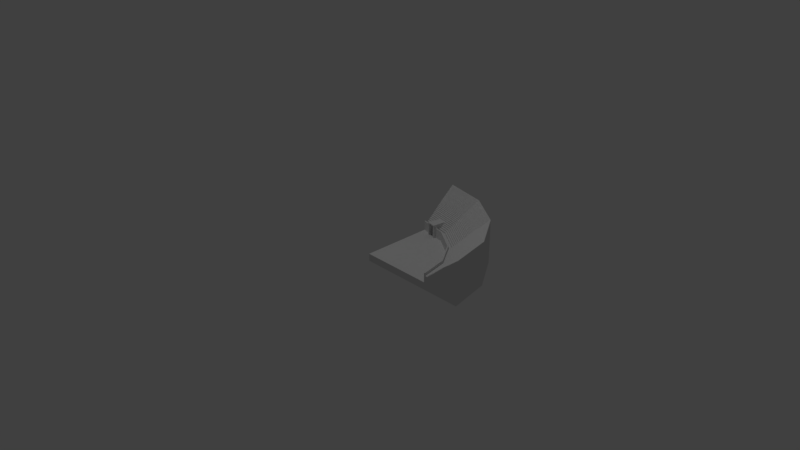 # Source: arena.blend  (saved by Blender 2.79.0; exported with 4.5.12 LTS)
import bpy
from mathutils import Matrix  # noqa: F401  (used for matrix-valued properties, if any)

bpy.ops.wm.read_factory_settings(use_empty=True)
scene = bpy.context.scene
scene.name = 'Scene'

# ---- collections
col_collection_1 = bpy.data.collections.new('Collection 1'); scene.collection.children.link(col_collection_1)

# ---- world
world_world = bpy.data.worlds.new('World'); scene.world = world_world
world_world.color = (0.05088, 0.05088, 0.05088)
world_world.use_sun_shadow = False
world_world.sun_shadow_jitter_overblur = 0.0
world_world.cycles.sampling_method = 'MANUAL'

# ---- cameras
cam_camera = bpy.data.cameras.new('Camera')
cam_camera.clip_end = 100.0
cam_camera.lens = 35.0
cam_camera.sensor_width = 32.0
cam_camera.sensor_height = 18.0
cam_camera.ortho_scale = 7.314
cam_camera.dof.focus_distance = 0.0
cam_camera.dof.aperture_fstop = 128.0

# ---- lights
light_lamp = bpy.data.lights.new('Lamp', 'POINT')
light_lamp.transmission_factor = 0.0
light_lamp.cutoff_distance = 30.0
light_lamp.energy = 100.0
light_lamp.shadow_buffer_clip_start = 1.001
light_lamp.shadow_soft_size = 0.1
light_lamp.shadow_maximum_resolution = 0.006
light_lamp.use_absolute_resolution = True

# ---- meshes
me_cylinder_001 = bpy.data.meshes.new('Cylinder.001')
me_cylinder_001.from_pydata([(0.0, 1.0, 0.000153), (0.3827, 0.9239, 0.000153), (0.7071, 0.7071, 0.000153), (0.9239, 0.3827, 0.000153), (1.0, -4.371e-08, 0.000153), (0.0, 1.0, 0.1328), (0.3827, 0.9239, 0.1328), (0.7071, 0.7071, 0.1328), (0.9239, 0.3827, 0.1328), (1.0, -4.371e-08, 0.1328), (-5.731e-10, 1.015, 0.1328), (0.3886, 0.9381, 0.1328), (0.718, 0.718, 0.1328), (0.9381, 0.3886, 0.1328), (1.015, -4.456e-08, 0.1328), (-6.166e-10, 1.015, 0.09597), (0.3886, 0.9381, 0.09597), (0.718, 0.718, 0.09597), (0.9381, 0.3886, 0.09597), (1.015, -4.456e-08, 0.09597), (-4.13e-09, 1.06, 0.09597), (0.4055, 0.9789, 0.09597), (0.7492, 0.7492, 0.09597), (0.9789, 0.4055, 0.09597), (1.06, -4.714e-08, 0.09597), (-4.108e-09, 1.06, 0.1162), (0.4055, 0.9789, 0.1162), (0.7492, 0.7492, 0.1162), (0.9789, 0.4055, 0.1162), (1.06, -4.714e-08, 0.1162), (-5.812e-09, 1.083, 0.1162), (0.4143, 1.0, 0.1162), (0.7655, 0.7655, 0.1162), (1.0, 0.4143, 0.1162), (1.083, -4.825e-08, 0.1162), (-5.849e-09, 1.083, 0.1341), (0.4143, 1.0, 0.1341), (0.7655, 0.7655, 0.1341), (1.0, 0.4143, 0.1341), (1.083, -4.825e-08, 0.1341), (-7.469e-09, 1.104, 0.1341), (0.4226, 1.02, 0.1341), (0.7809, 0.7809, 0.1341), (1.02, 0.4226, 0.1341), (1.104, -4.937e-08, 0.1341), (-7.469e-09, 1.104, 0.152), (0.4226, 1.02, 0.152), (0.7809, 0.7809, 0.152), (1.02, 0.4226, 0.152), (1.104, -4.937e-08, 0.152), (-9.739e-09, 1.124, 0.152), (0.43, 1.038, 0.152), (0.7945, 0.7945, 0.152), (1.038, 0.43, 0.152), (1.124, -5.023e-08, 0.152), (-9.568e-09, 1.124, 0.168), (0.43, 1.038, 0.168), (0.7945, 0.7945, 0.168), (1.038, 0.43, 0.168), (1.124, -5.023e-08, 0.168), (-1.176e-08, 1.143, 0.168), (0.4373, 1.056, 0.168), (0.808, 0.808, 0.168), (1.056, 0.4373, 0.168), (1.143, -5.121e-08, 0.168), (-1.177e-08, 1.143, 0.1848), (0.4373, 1.056, 0.1848), (0.808, 0.808, 0.1848), (1.056, 0.4373, 0.1848), (1.143, -5.121e-08, 0.1848), (-1.326e-08, 1.162, 0.1848), (0.4448, 1.074, 0.1848), (0.8219, 0.8219, 0.1848), (1.074, 0.4448, 0.1848), (1.162, -5.235e-08, 0.1848), (-1.338e-08, 1.162, 0.2012), (0.4448, 1.074, 0.2012), (0.8219, 0.8219, 0.2012), (1.074, 0.4448, 0.2012), (1.162, -5.235e-08, 0.2012), (-1.529e-08, 1.18, 0.2012), (0.4514, 1.09, 0.2012), (0.8341, 0.8341, 0.2012), (1.09, 0.4514, 0.2012), (1.18, -5.301e-08, 0.2012), (-1.537e-08, 1.18, 0.2173), (0.4514, 1.09, 0.2173), (0.8341, 0.8341, 0.2173), (1.09, 0.4514, 0.2173), (1.18, -5.301e-08, 0.2173), (-1.687e-08, 1.197, 0.2173), (0.4581, 1.106, 0.2173), (0.8465, 0.8465, 0.2173), (1.106, 0.4581, 0.2173), (1.197, -5.391e-08, 0.2173), (-1.687e-08, 1.197, 0.2341), (0.4581, 1.106, 0.2341), (0.8465, 0.8465, 0.2341), (1.106, 0.4581, 0.2341), (1.197, -5.391e-08, 0.2341), (-1.824e-08, 1.217, 0.2341), (0.4658, 1.124, 0.2341), (0.8606, 0.8606, 0.2341), (1.124, 0.4658, 0.2341), (1.217, -5.456e-08, 0.2341), (-1.819e-08, 1.217, 0.2497), (0.4658, 1.124, 0.2497), (0.8606, 0.8606, 0.2497), (1.124, 0.4658, 0.2497), (1.217, -5.456e-08, 0.2497), (-1.96e-08, 1.233, 0.2497), (0.4717, 1.139, 0.2497), (0.8715, 0.8715, 0.2497), (1.139, 0.4717, 0.2497), (1.233, -5.488e-08, 0.2497), (-1.939e-08, 1.233, 0.2646), (0.4717, 1.139, 0.2646), (0.8715, 0.8715, 0.2646), (1.139, 0.4717, 0.2646), (1.233, -5.488e-08, 0.2646), (-2.1e-08, 1.249, 0.2646), (0.4779, 1.154, 0.2646), (0.8831, 0.8831, 0.2646), (1.154, 0.4779, 0.2646), (1.249, -5.501e-08, 0.2646), (-2.089e-08, 1.249, 0.2795), (0.4779, 1.154, 0.2795), (0.8831, 0.8831, 0.2795), (1.154, 0.4779, 0.2795), (1.249, -5.501e-08, 0.2795), (-2.269e-08, 1.266, 0.2795), (0.4845, 1.17, 0.2795), (0.8952, 0.8952, 0.2795), (1.17, 0.4845, 0.2795), (1.266, -5.536e-08, 0.2795), (-2.286e-08, 1.266, 0.2938), (0.4845, 1.17, 0.2938), (0.8952, 0.8952, 0.2938), (1.17, 0.4845, 0.2938), (1.266, -5.536e-08, 0.2938), (-2.488e-08, 1.282, 0.2938), (0.4907, 1.185, 0.2938), (0.9068, 0.9068, 0.2938), (1.185, 0.4907, 0.2938), (1.282, -5.569e-08, 0.2938), (-2.502e-08, 1.282, 0.307), (0.4907, 1.185, 0.307), (0.9068, 0.9068, 0.307), (1.185, 0.4907, 0.307), (1.282, -5.569e-08, 0.307), (-2.65e-08, 1.296, 0.307), (0.4959, 1.197, 0.307), (0.9163, 0.9163, 0.307), (1.197, 0.4959, 0.307), (1.296, -5.604e-08, 0.307), (-2.65e-08, 1.296, 0.3192), (0.4959, 1.197, 0.3192), (0.9163, 0.9163, 0.3192), (1.197, 0.4959, 0.3192), (1.296, -5.604e-08, 0.3192), (-2.79e-08, 1.309, 0.3192), (0.501, 1.21, 0.3192), (0.9258, 0.9258, 0.3192), (1.21, 0.501, 0.3192), (1.309, -5.654e-08, 0.3192), (-2.787e-08, 1.309, 0.3315), (0.501, 1.21, 0.3315), (0.9258, 0.9258, 0.3315), (1.21, 0.501, 0.3315), (1.309, -5.654e-08, 0.3315), (-2.908e-08, 1.323, 0.3315), (0.5062, 1.222, 0.3315), (0.9354, 0.9354, 0.3315), (1.222, 0.5062, 0.3315), (1.323, -5.682e-08, 0.3315), (-2.903e-08, 1.323, 0.342), (0.5062, 1.222, 0.342), (0.9354, 0.9354, 0.342), (1.222, 0.5062, 0.342), (1.323, -5.682e-08, 0.342), (-2.973e-08, 1.335, 0.342), (0.511, 1.234, 0.342), (0.9443, 0.9443, 0.342), (1.234, 0.511, 0.342), (1.335, -5.672e-08, 0.342), (-2.987e-08, 1.335, 0.3522), (0.511, 1.234, 0.3522), (0.9443, 0.9443, 0.3522), (1.234, 0.511, 0.3522), (1.335, -5.672e-08, 0.3522), (-3.085e-08, 1.348, 0.3522), (0.5158, 1.245, 0.3522), (0.9531, 0.9531, 0.3522), (1.245, 0.5158, 0.3522), (1.348, -5.697e-08, 0.3522), (-3.087e-08, 1.348, 0.3615), (0.5158, 1.245, 0.3615), (0.9531, 0.9531, 0.3615), (1.245, 0.5158, 0.3615), (1.348, -5.697e-08, 0.3615), (-3.201e-08, 1.36, 0.3615), (0.5204, 1.256, 0.3615), (0.9616, 0.9616, 0.3615), (1.256, 0.5204, 0.3615), (1.36, -5.735e-08, 0.3615), (-3.205e-08, 1.36, 0.37), (0.5204, 1.256, 0.37), (0.9616, 0.9616, 0.37), (1.256, 0.5204, 0.37), (1.36, -5.735e-08, 0.37), (-3.307e-08, 1.371, 0.37), (0.5245, 1.266, 0.37), (0.9692, 0.9692, 0.37), (1.266, 0.5245, 0.37), (1.371, -5.78e-08, 0.37), (-3.307e-08, 1.371, 0.3779), (0.5245, 1.266, 0.3779), (0.9692, 0.9692, 0.3779), (1.266, 0.5245, 0.3779), (1.371, -5.78e-08, 0.3779), (-3.397e-08, 1.381, 0.3779), (0.5284, 1.276, 0.3779), (0.9763, 0.9763, 0.3779), (1.276, 0.5284, 0.3779), (1.381, -5.828e-08, 0.3779), (-3.391e-08, 1.381, 0.3857), (0.5284, 1.276, 0.3857), (0.9763, 0.9763, 0.3857), (1.276, 0.5284, 0.3857), (1.381, -5.828e-08, 0.3857), (-3.433e-08, 1.391, 0.3857), (0.5324, 1.285, 0.3857), (0.9837, 0.9837, 0.3857), (1.285, 0.5324, 0.3857), (1.391, -5.855e-08, 0.3857), (-3.442e-08, 1.391, 0.3937), (0.5324, 1.285, 0.3937), (0.9837, 0.9837, 0.3937), (1.285, 0.5324, 0.3937), (1.391, -5.855e-08, 0.3937), (-3.508e-08, 1.401, 0.3937), (0.536, 1.294, 0.3937), (0.9904, 0.9904, 0.3937), (1.294, 0.536, 0.3937), (1.401, -5.895e-08, 0.3937), (-3.508e-08, 1.401, 0.4017), (0.536, 1.294, 0.4017), (0.9904, 0.9904, 0.4017), (1.294, 0.536, 0.4017), (1.401, -5.895e-08, 0.4017), (-3.606e-08, 1.41, 0.4017), (0.5397, 1.303, 0.4017), (0.9973, 0.9973, 0.4017), (1.303, 0.5397, 0.4017), (1.41, -5.92e-08, 0.4017), (-3.608e-08, 1.41, 0.409), (0.5397, 1.303, 0.409), (0.9973, 0.9973, 0.409), (1.303, 0.5397, 0.409), (1.41, -5.92e-08, 0.409), (-3.679e-08, 1.42, 0.409), (0.5432, 1.311, 0.409), (1.004, 1.004, 0.409), (1.311, 0.5432, 0.409), (1.42, -5.963e-08, 0.409), (-3.677e-08, 1.42, 0.4158), (0.5432, 1.311, 0.4158), (1.004, 1.004, 0.4158), (1.311, 0.5432, 0.4158), (1.42, -5.963e-08, 0.4158), (-3.787e-08, 1.429, 0.4159), (0.5469, 1.32, 0.4159), (1.01, 1.01, 0.4159), (1.32, 0.5469, 0.4159), (1.429, -5.993e-08, 0.4159), (-3.794e-08, 1.429, 0.4236), (0.5469, 1.32, 0.4236), (1.01, 1.01, 0.4236), (1.32, 0.5469, 0.4236), (1.429, -5.993e-08, 0.4236), (-3.863e-08, 1.437, 0.4236), (0.55, 1.328, 0.4236), (1.016, 1.016, 0.4236), (1.328, 0.55, 0.4236), (1.437, -6.011e-08, 0.4236), (-3.867e-08, 1.437, 0.4307), (0.55, 1.328, 0.4307), (1.016, 1.016, 0.4307), (1.328, 0.55, 0.4307), (1.437, -6.022e-08, 0.4307), (-3.931e-08, 1.445, 0.4307), (0.553, 1.335, 0.4307), (1.022, 1.022, 0.4307), (1.335, 0.553, 0.4307), (1.445, -6.038e-08, 0.4307), (-3.937e-08, 1.445, 0.437), (0.553, 1.335, 0.437), (1.022, 1.022, 0.437), (1.335, 0.553, 0.437), (1.445, -6.038e-08, 0.437), (-4.015e-08, 1.453, 0.437), (0.5561, 1.343, 0.437), (1.028, 1.028, 0.437), (1.343, 0.5561, 0.437), (1.453, -6.06e-08, 0.437), (-4.031e-08, 1.453, 0.4433), (0.5561, 1.343, 0.4433), (1.028, 1.028, 0.4433), (1.343, 0.5561, 0.4433), (1.453, -6.06e-08, 0.4433), (-4.123e-08, 1.462, 0.4433), (0.5594, 1.35, 0.4433), (1.034, 1.034, 0.4433), (1.35, 0.5594, 0.4433), (1.462, -6.081e-08, 0.4433), (-4.112e-08, 1.462, 0.4498), (0.5594, 1.35, 0.4498), (1.034, 1.034, 0.4498), (1.35, 0.5594, 0.4498), (1.462, -6.081e-08, 0.4498), (-4.179e-08, 1.469, 0.4498), (0.5623, 1.358, 0.4498), (1.039, 1.039, 0.4498), (1.358, 0.5623, 0.4498), (1.469, -6.113e-08, 0.4498), (-4.175e-08, 1.469, 0.4557), (0.5623, 1.358, 0.4557), (1.039, 1.039, 0.4557), (1.358, 0.5623, 0.4557), (1.469, -6.113e-08, 0.4557), (-4.255e-08, 1.477, 0.4557), (0.5652, 1.364, 0.4557), (1.044, 1.044, 0.4557), (1.364, 0.5652, 0.4557), (1.477, -6.136e-08, 0.4557), (-4.237e-08, 1.477, 0.4613), (0.5652, 1.364, 0.4613), (1.044, 1.044, 0.4613), (1.364, 0.5652, 0.4613), (1.477, -6.136e-08, 0.4613), (-4.309e-08, 1.484, 0.4614), (0.5679, 1.371, 0.4614), (1.049, 1.049, 0.4614), (1.371, 0.5679, 0.4614), (1.484, -6.166e-08, 0.4614), (-4.302e-08, 1.484, 0.4673), (0.5679, 1.371, 0.4673), (1.049, 1.049, 0.4673), (1.371, 0.5679, 0.4673), (1.484, -6.166e-08, 0.4673), (-4.4e-08, 1.491, 0.4673), (0.5706, 1.377, 0.4673), (1.054, 1.054, 0.4673), (1.377, 0.5706, 0.4673), (1.491, -6.184e-08, 0.4673), (-4.395e-08, 1.491, 0.473), (0.5706, 1.377, 0.473), (1.054, 1.054, 0.473), (1.377, 0.5706, 0.473), (1.491, -6.184e-08, 0.473), (-4.453e-08, 1.497, 0.473), (0.573, 1.383, 0.473), (1.059, 1.059, 0.473), (1.383, 0.573, 0.473), (1.497, -6.204e-08, 0.473), (-4.458e-08, 1.497, 0.4778), (0.573, 1.383, 0.4778), (1.059, 1.059, 0.4778), (1.383, 0.573, 0.4778), (1.497, -6.204e-08, 0.4778), (-4.501e-08, 1.503, 0.4778), (0.5753, 1.389, 0.4778), (1.063, 1.063, 0.4778), (1.389, 0.5753, 0.4778), (1.503, -6.217e-08, 0.4778), (-4.484e-08, 1.503, 0.4833), (0.5753, 1.389, 0.4833), (1.063, 1.063, 0.4833), (1.389, 0.5753, 0.4833), (1.503, -6.217e-08, 0.4833), (-4.526e-08, 1.51, 0.4833), (0.5777, 1.395, 0.4833), (1.068, 1.068, 0.4833), (1.395, 0.5777, 0.4833), (1.51, -6.234e-08, 0.4833), (-4.518e-08, 1.51, 0.4881), (0.5777, 1.395, 0.4881), (1.068, 1.068, 0.4881), (1.395, 0.5777, 0.4881), (1.51, -6.234e-08, 0.4881), (-4.578e-08, 1.515, 0.4881), (0.5799, 1.4, 0.4881), (1.072, 1.072, 0.4881), (1.4, 0.5799, 0.4881), (1.515, -6.252e-08, 0.4881), (-4.578e-08, 1.515, 0.4933), (0.5799, 1.4, 0.4933), (1.072, 1.072, 0.4933), (1.4, 0.5799, 0.4933), (1.515, -6.252e-08, 0.4933), (-4.635e-08, 1.522, 0.4933), (0.5825, 1.406, 0.4933), (1.076, 1.076, 0.4933), (1.406, 0.5825, 0.4933), (1.522, -6.257e-08, 0.4933), (-4.639e-08, 1.522, 0.4984), (0.5825, 1.406, 0.4984), (1.076, 1.076, 0.4984), (1.406, 0.5825, 0.4984), (1.522, -6.257e-08, 0.4984), (-4.68e-08, 1.529, 0.4985), (0.585, 1.412, 0.4985), (1.081, 1.081, 0.4985), (1.412, 0.585, 0.4985), (1.529, -6.258e-08, 0.4985), (-4.681e-08, 1.529, 0.5034), (0.585, 1.412, 0.5034), (1.081, 1.081, 0.5034), (1.412, 0.585, 0.5034), (1.529, -6.258e-08, 0.5034), (-4.743e-08, 1.536, 0.5036), (0.5879, 1.419, 0.5036), (1.086, 1.086, 0.5036), (1.419, 0.5879, 0.5036), (1.536, -6.274e-08, 0.5036), (-4.812e-08, 1.536, -0.1012), (0.5879, 1.419, -0.1012), (1.086, 1.086, -0.1012), (1.419, 0.5879, -0.1012), (1.536, -6.274e-08, -0.1012), (-2.939e-05, -3.756e-05, 0.000153), (-2.939e-05, -3.756e-05, -0.1016), (0.1555, 0.9689, 0.000153), (0.243, 0.9521, 0.000153), (0.1477, 0.9359, 0.000153), (0.2376, 0.9172, 0.000153), (0.1335, 0.9389, 9.223e-05), (0.1408, 0.9718, 0.000153), (0.2617, 0.9486, 0.000153), (0.2565, 0.9136, 0.000153), (0.1477, 0.9359, 0.1682), (0.2376, 0.9172, 0.1682), (0.1335, 0.9389, 0.1681), (0.2565, 0.9136, 0.1682), (0.2617, 0.9486, 0.1677), (0.243, 0.9521, 0.1679), (0.1408, 0.9718, 0.1682), (0.1555, 0.9689, 0.1682), (0.1477, 0.9359, 0.1839), (0.2376, 0.9172, 0.1839), (0.1335, 0.9389, 0.1838), (0.2565, 0.9136, 0.1839), (0.2617, 0.9486, 0.1834), (0.243, 0.9521, 0.1836), (0.1408, 0.9718, 0.1839), (0.1555, 0.9689, 0.1839), (0.1404, 0.9718, 0.1328), (0.2622, 0.9478, 0.1328), (0.243, 0.9519, 0.1328), (0.1559, 0.9689, 0.1328), (0.2839, 1.086, 0.168), (0.2839, 1.085, 0.1848), (0.2807, 1.068, 0.168), (0.2807, 1.068, 0.152), (0.2776, 1.05, 0.152), (0.2776, 1.05, 0.1341), (0.2741, 1.029, 0.1341), (0.2741, 1.029, 0.1162), (0.2704, 1.007, 0.1162), (0.2704, 1.007, 0.09597), (0.2644, 0.9627, 0.1328), (0.2647, 0.9624, 0.09597), (0.1542, 1.028, 0.1162), (0.1585, 1.051, 0.1341), (0.1626, 1.072, 0.152), (0.1662, 1.09, 0.168), (0.1698, 1.108, 0.1848), (0.1703, 1.108, 0.168), (0.167, 1.09, 0.152), (0.1636, 1.072, 0.1341), (0.1598, 1.051, 0.1162), (0.1559, 1.028, 0.09597), (0.1434, 0.9869, 0.1328), (0.144, 0.9868, 0.09597), (0.3273, 1.403, -0.09092), (0.3273, 1.403, 0.06661), (0.3273, 1.403, 0.03152), (0.2418, 1.421, -0.09195), (0.2418, 1.421, 0.06584), (0.2422, 1.421, 0.03049)], [], [(2, 7, 6, 1), (3, 8, 7, 2), (0, 437, 456, 5), (4, 9, 8, 3), (8, 13, 12, 7), (9, 14, 13, 8), (471, 470, 11, 16), (7, 12, 11, 6), (457, 6, 11, 470), (12, 17, 16, 11), (13, 18, 17, 12), (14, 19, 18, 13), (16, 21, 469, 471), (17, 22, 21, 16), (18, 23, 22, 17), (19, 24, 23, 18), (23, 28, 27, 22), (24, 29, 28, 23), (55, 475, 477, 60), (22, 27, 26, 21), (60, 477, 476, 65), (27, 32, 31, 26), (28, 33, 32, 27), (29, 34, 33, 28), (38, 43, 42, 37), (45, 474, 478, 50), (32, 37, 36, 31), (33, 38, 37, 32), (34, 39, 38, 33), (39, 44, 43, 38), (50, 478, 475, 55), (37, 42, 41, 36), (35, 473, 479, 40), (42, 47, 46, 41), (43, 48, 47, 42), (44, 49, 48, 43), (53, 58, 57, 52), (40, 479, 474, 45), (47, 52, 51, 46), (48, 53, 52, 47), (49, 54, 53, 48), (54, 59, 58, 53), (25, 472, 480, 30), (52, 57, 56, 51), (20, 481, 472, 25), (57, 62, 61, 56), (58, 63, 62, 57), (59, 64, 63, 58), (481, 20, 15, 483), (62, 67, 66, 61), (63, 68, 67, 62), (64, 69, 68, 63), (71, 76, 75, 70), (69, 74, 73, 68), (66, 71, 70, 65, 476, 461), (67, 72, 71, 66), (68, 73, 72, 67), (72, 77, 76, 71), (73, 78, 77, 72), (74, 79, 78, 73), (76, 81, 80, 75), (77, 82, 81, 76), (78, 83, 82, 77), (79, 84, 83, 78), (86, 91, 90, 85), (84, 89, 88, 83), (81, 86, 85, 80), (82, 87, 86, 81), (83, 88, 87, 82), (87, 92, 91, 86), (88, 93, 92, 87), (89, 94, 93, 88), (91, 96, 95, 90), (92, 97, 96, 91), (93, 98, 97, 92), (94, 99, 98, 93), (99, 104, 103, 98), (96, 101, 100, 95), (97, 102, 101, 96), (98, 103, 102, 97), (102, 107, 106, 101), (103, 108, 107, 102), (104, 109, 108, 103), (101, 106, 105, 100), (114, 119, 118, 113), (106, 111, 110, 105), (107, 112, 111, 106), (108, 113, 112, 107), (109, 114, 113, 108), (111, 116, 115, 110), (112, 117, 116, 111), (113, 118, 117, 112), (117, 122, 121, 116), (118, 123, 122, 117), (119, 124, 123, 118), (116, 121, 120, 115), (129, 134, 133, 128), (121, 126, 125, 120), (122, 127, 126, 121), (123, 128, 127, 122), (124, 129, 128, 123), (126, 131, 130, 125), (127, 132, 131, 126), (128, 133, 132, 127), (132, 137, 136, 131), (133, 138, 137, 132), (134, 139, 138, 133), (131, 136, 135, 130), (136, 141, 140, 135), (137, 142, 141, 136), (138, 143, 142, 137), (139, 144, 143, 138), (147, 152, 151, 146), (141, 146, 145, 140), (142, 147, 146, 141), (143, 148, 147, 142), (144, 149, 148, 143), (148, 153, 152, 147), (149, 154, 153, 148), (146, 151, 150, 145), (151, 156, 155, 150), (152, 157, 156, 151), (153, 158, 157, 152), (154, 159, 158, 153), (162, 167, 166, 161), (156, 161, 160, 155), (157, 162, 161, 156), (158, 163, 162, 157), (159, 164, 163, 158), (163, 168, 167, 162), (164, 169, 168, 163), (161, 166, 165, 160), (166, 171, 170, 165), (167, 172, 171, 166), (168, 173, 172, 167), (169, 174, 173, 168), (171, 176, 175, 170), (172, 177, 176, 171), (173, 178, 177, 172), (174, 179, 178, 173), (178, 183, 182, 177), (179, 184, 183, 178), (176, 181, 180, 175), (177, 182, 181, 176), (181, 186, 185, 180), (182, 187, 186, 181), (183, 188, 187, 182), (184, 189, 188, 183), (186, 191, 190, 185), (187, 192, 191, 186), (188, 193, 192, 187), (189, 194, 193, 188), (193, 198, 197, 192), (194, 199, 198, 193), (191, 196, 195, 190), (192, 197, 196, 191), (196, 201, 200, 195), (197, 202, 201, 196), (198, 203, 202, 197), (199, 204, 203, 198), (201, 206, 205, 200), (202, 207, 206, 201), (203, 208, 207, 202), (204, 209, 208, 203), (208, 213, 212, 207), (209, 214, 213, 208), (206, 211, 210, 205), (207, 212, 211, 206), (211, 216, 215, 210), (212, 217, 216, 211), (213, 218, 217, 212), (214, 219, 218, 213), (223, 228, 227, 222), (216, 221, 220, 215), (217, 222, 221, 216), (218, 223, 222, 217), (219, 224, 223, 218), (224, 229, 228, 223), (221, 226, 225, 220), (222, 227, 226, 221), (226, 231, 230, 225), (227, 232, 231, 226), (228, 233, 232, 227), (229, 234, 233, 228), (238, 243, 242, 237), (231, 236, 235, 230), (232, 237, 236, 231), (233, 238, 237, 232), (234, 239, 238, 233), (239, 244, 243, 238), (236, 241, 240, 235), (237, 242, 241, 236), (241, 246, 245, 240), (242, 247, 246, 241), (243, 248, 247, 242), (244, 249, 248, 243), (246, 251, 250, 245), (247, 252, 251, 246), (248, 253, 252, 247), (249, 254, 253, 248), (254, 259, 258, 253), (251, 256, 255, 250), (252, 257, 256, 251), (253, 258, 257, 252), (262, 267, 266, 261), (256, 261, 260, 255), (257, 262, 261, 256), (258, 263, 262, 257), (259, 264, 263, 258), (263, 268, 267, 262), (264, 269, 268, 263), (261, 266, 265, 260), (266, 271, 270, 265), (267, 272, 271, 266), (268, 273, 272, 267), (269, 274, 273, 268), (271, 276, 275, 270), (272, 277, 276, 271), (273, 278, 277, 272), (274, 279, 278, 273), (278, 283, 282, 277), (279, 284, 283, 278), (276, 281, 280, 275), (277, 282, 281, 276), (281, 286, 285, 280), (282, 287, 286, 281), (283, 288, 287, 282), (284, 289, 288, 283), (286, 291, 290, 285), (287, 292, 291, 286), (288, 293, 292, 287), (289, 294, 293, 288), (293, 298, 297, 292), (294, 299, 298, 293), (291, 296, 295, 290), (292, 297, 296, 291), (296, 301, 300, 295), (297, 302, 301, 296), (298, 303, 302, 297), (299, 304, 303, 298), (301, 306, 305, 300), (302, 307, 306, 301), (303, 308, 307, 302), (304, 309, 308, 303), (308, 313, 312, 307), (309, 314, 313, 308), (306, 311, 310, 305), (307, 312, 311, 306), (311, 316, 315, 310), (312, 317, 316, 311), (313, 318, 317, 312), (314, 319, 318, 313), (323, 328, 327, 322), (316, 321, 320, 315), (317, 322, 321, 316), (318, 323, 322, 317), (319, 324, 323, 318), (324, 329, 328, 323), (321, 326, 325, 320), (322, 327, 326, 321), (326, 331, 330, 325), (327, 332, 331, 326), (328, 333, 332, 327), (329, 334, 333, 328), (338, 343, 342, 337), (331, 336, 335, 330), (332, 337, 336, 331), (333, 338, 337, 332), (334, 339, 338, 333), (339, 344, 343, 338), (336, 341, 340, 335), (337, 342, 341, 336), (341, 346, 345, 340), (342, 347, 346, 341), (343, 348, 347, 342), (344, 349, 348, 343), (346, 351, 350, 345), (347, 352, 351, 346), (348, 353, 352, 347), (349, 354, 353, 348), (356, 361, 360, 355), (354, 359, 358, 353), (351, 356, 355, 350), (352, 357, 356, 351), (353, 358, 357, 352), (357, 362, 361, 356), (358, 363, 362, 357), (359, 364, 363, 358), (361, 366, 365, 360), (362, 367, 366, 361), (363, 368, 367, 362), (364, 369, 368, 363), (371, 376, 375, 370), (369, 374, 373, 368), (366, 371, 370, 365), (367, 372, 371, 366), (368, 373, 372, 367), (372, 377, 376, 371), (373, 378, 377, 372), (374, 379, 378, 373), (376, 381, 380, 375), (377, 382, 381, 376), (378, 383, 382, 377), (379, 384, 383, 378), (384, 389, 388, 383), (381, 386, 385, 380), (382, 387, 386, 381), (383, 388, 387, 382), (387, 392, 391, 386), (388, 393, 392, 387), (389, 394, 393, 388), (386, 391, 390, 385), (399, 404, 403, 398), (391, 396, 395, 390), (392, 397, 396, 391), (393, 398, 397, 392), (394, 399, 398, 393), (396, 401, 400, 395), (397, 402, 401, 396), (398, 403, 402, 397), (402, 407, 406, 401), (403, 408, 407, 402), (404, 409, 408, 403), (401, 406, 405, 400), (414, 419, 418, 413), (406, 411, 410, 405), (407, 412, 411, 406), (408, 413, 412, 407), (409, 414, 413, 408), (411, 416, 415, 410), (412, 417, 416, 411), (413, 418, 417, 412), (417, 422, 421, 416), (418, 423, 422, 417), (419, 424, 423, 418), (416, 421, 420, 415), (421, 426, 425, 420), (422, 427, 426, 421), (423, 428, 427, 422), (424, 429, 428, 423), (437, 0, 430, 4, 3, 2, 1, 438, 439, 435, 434, 436), (435, 439, 443, 441), (434, 440, 442, 436), (438, 457, 444, 443, 439), (458, 433, 435, 441, 445), (445, 441, 449, 453), (437, 436, 442, 446, 456), (440, 448, 450, 442), (449, 451, 452, 453), (450, 448, 455, 454), (443, 444, 452, 451), (442, 450, 454, 446), (441, 443, 451, 449), (444, 445, 453, 452), (446, 454, 455, 447), (447, 455, 448, 440), (441, 449, 448, 440), (448, 449, 453, 455), (441, 440, 447, 445), (459, 447, 440, 434, 432), (445, 444, 457, 458), (446, 447, 459, 456), (471, 469, 468, 470), (468, 467, 466, 470), (457, 466, 465, 464, 444), (464, 463, 462, 444), (462, 460, 461, 452, 444), (1, 6, 457, 438), (30, 480, 473, 35), (482, 10, 5, 456), (15, 10, 482, 483), (482, 472, 481, 483), (482, 473, 480, 472), (473, 482, 456, 446), (446, 474, 479, 473), (446, 475, 478, 474), (446, 454, 476, 477, 475), (461, 476, 454, 455, 453, 452), (61, 66, 461, 460), (56, 61, 460, 462), (51, 56, 462, 463), (46, 51, 463, 464), (41, 46, 464, 465), (36, 41, 465, 466), (31, 36, 466, 467), (26, 31, 467, 468), (21, 26, 468, 469), (445, 485, 486, 458), (433, 458, 486, 484), (447, 459, 489, 488), (432, 487, 489, 459), (447, 488, 485, 445), (487, 434, 435, 484), (433, 484, 435), (432, 434, 487), (486, 485, 488, 489, 487, 484), (426, 427, 428, 429, 431, 425), (0, 5, 10, 15, 20, 25, 30, 35, 40, 45, 50, 55, 60, 65, 70, 75, 80, 85, 90, 95, 100, 105, 110, 115, 120, 125, 130, 135, 140, 145, 150, 155, 160, 165, 170, 175, 180, 185, 190, 195, 200, 205, 210, 215, 220, 225, 230, 235, 240, 245, 250, 255, 260, 265, 270, 275, 280, 285, 290, 295, 300, 305, 310, 315, 320, 325, 330, 335, 340, 345, 350, 355, 360, 365, 370, 375, 380, 385, 390, 395, 400, 405, 410, 415, 420, 425, 431, 430), (9, 4, 430, 431, 429, 424, 419, 414, 409, 404, 399, 394, 389, 384, 379, 374, 369, 364, 359, 354, 349, 344, 339, 334, 329, 324, 319, 314, 309, 304, 299, 294, 289, 284, 279, 274, 269, 264, 259, 254, 249, 244, 239, 234, 229, 224, 219, 214, 209, 204, 199, 194, 189, 184, 179, 174, 169, 164, 159, 154, 149, 144, 139, 134, 129, 124, 119, 114, 109, 104, 99, 94, 89, 84, 79, 74, 69, 64, 59, 54, 49, 44, 39, 34, 29, 24, 19, 14)])
me_cylinder_001.use_remesh_preserve_volume = False
me_cylinder_001.use_remesh_preserve_attributes = False
me_cylinder_001.use_mirror_vertex_groups = False
me_cylinder_001.update()

# ---- objects
ob_cylinder = bpy.data.objects.new('Cylinder', me_cylinder_001)
ob_lamp = bpy.data.objects.new('Lamp', light_lamp)
ob_camera = bpy.data.objects.new('Camera', cam_camera)

# ---- transforms, parenting, visibility, modifiers, constraints
ob_cylinder.location = (0.0, 0.0, 0.0)
ob_cylinder.lineart.crease_threshold = 0.0
_m = ob_cylinder.modifiers.new('Mirror', 'MIRROR')
_m.use_axis = (False, False, False)
_m.use_mirror_merge = False
ob_lamp.location = (-0.1036, 0.1253, 5.904)
ob_lamp.rotation_euler = (0.6503, 0.05522, 1.866)
ob_lamp.lock_rotations_4d = False
ob_lamp.empty_display_type = 'ARROWS'
ob_lamp.color = (0.0, 0.0, 0.0, 0.0)
ob_lamp.lineart.crease_threshold = 0.0
ob_camera.location = (7.481, -6.508, 5.344)
ob_camera.rotation_euler = (1.109, 0.0, 0.8149)
ob_camera.lock_rotations_4d = False
ob_camera.empty_display_type = 'ARROWS'
ob_camera.color = (0.0, 0.0, 0.0, 0.0)
ob_camera.display_type = 'WIRE'
ob_camera.lineart.crease_threshold = 0.0

# ---- collection membership
col_collection_1.objects.link(ob_cylinder)
col_collection_1.objects.link(ob_lamp)
col_collection_1.objects.link(ob_camera)

# ---- scene / render settings (as saved in the file)
scene.camera = ob_camera
scene.frame_start = 1; scene.frame_end = 250; scene.frame_set(1)
scene.render.engine = 'BLENDER_EEVEE_NEXT'
scene.render.resolution_percentage = 50
scene.render.dither_intensity = 0.0
scene.cycles.use_denoising = False
scene.cycles.samples = 128
scene.cycles.sampling_pattern = 'TABULATED_SOBOL'
scene.cycles.use_adaptive_sampling = False
scene.cycles.use_light_tree = False
scene.cycles.blur_glossy = 0.0
scene.cycles.sample_clamp_indirect = 0.0
scene.view_settings.view_transform = 'Standard'
bpy.context.view_layer.update()
